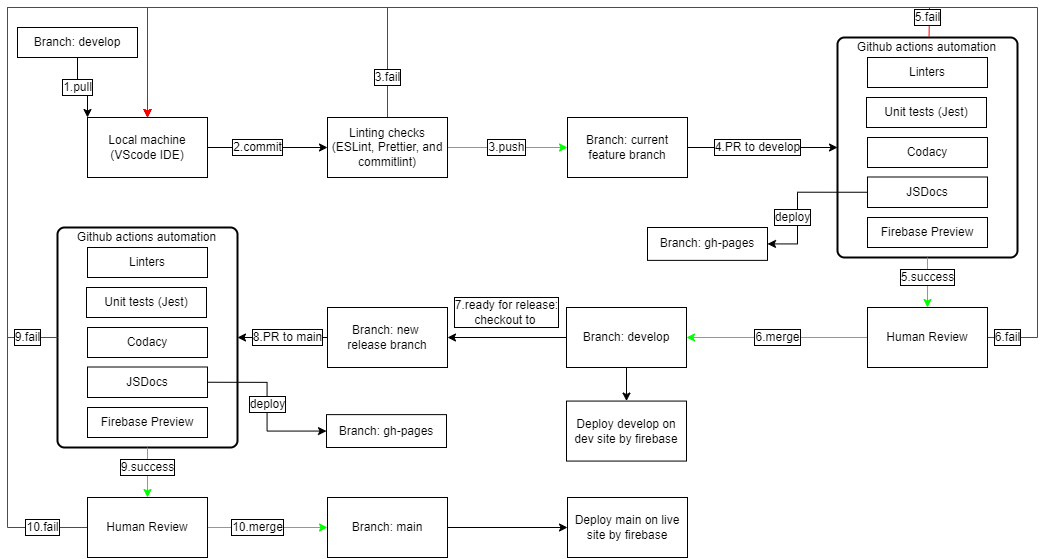

The diagram above was exported from draw.io. Its source (the exported page's mxGraphModel, read from the mxfile embedded in the PNG):
<mxGraphModel dx="2067" dy="1825" grid="1" gridSize="10" guides="1" tooltips="1" connect="1" arrows="1" fold="1" page="1" pageScale="1" pageWidth="827" pageHeight="1169" math="0" shadow="0">
  <root>
    <mxCell id="UhApVWYvIEHXKaGrua0s-0" />
    <mxCell id="UhApVWYvIEHXKaGrua0s-1" parent="UhApVWYvIEHXKaGrua0s-0" />
    <mxCell id="UVlTNi4ZmzOeCHVG0aNA-67" style="edgeStyle=orthogonalEdgeStyle;rounded=0;orthogonalLoop=1;jettySize=auto;html=1;exitX=1;exitY=0.5;exitDx=0;exitDy=0;entryX=0;entryY=0.5;entryDx=0;entryDy=0;strokeColor=#000000;" parent="UhApVWYvIEHXKaGrua0s-1" source="UVlTNi4ZmzOeCHVG0aNA-0" target="UVlTNi4ZmzOeCHVG0aNA-3" edge="1">
      <mxGeometry relative="1" as="geometry" />
    </mxCell>
    <mxCell id="UVlTNi4ZmzOeCHVG0aNA-0" value="Local machine&lt;br&gt;(VScode IDE)" style="rounded=0;whiteSpace=wrap;html=1;" parent="UhApVWYvIEHXKaGrua0s-1" vertex="1">
      <mxGeometry x="80" y="90" width="120" height="60" as="geometry" />
    </mxCell>
    <mxCell id="UVlTNi4ZmzOeCHVG0aNA-68" style="edgeStyle=orthogonalEdgeStyle;rounded=0;orthogonalLoop=1;jettySize=auto;html=1;exitX=1;exitY=0.5;exitDx=0;exitDy=0;entryX=0;entryY=0.5;entryDx=0;entryDy=0;strokeColor=#00FF00;" parent="UhApVWYvIEHXKaGrua0s-1" source="UVlTNi4ZmzOeCHVG0aNA-3" target="UVlTNi4ZmzOeCHVG0aNA-12" edge="1">
      <mxGeometry relative="1" as="geometry" />
    </mxCell>
    <mxCell id="UVlTNi4ZmzOeCHVG0aNA-82" style="edgeStyle=orthogonalEdgeStyle;rounded=0;orthogonalLoop=1;jettySize=auto;html=1;exitX=0.5;exitY=0;exitDx=0;exitDy=0;entryX=0.5;entryY=0;entryDx=0;entryDy=0;strokeColor=#FF0000;" parent="UhApVWYvIEHXKaGrua0s-1" source="UVlTNi4ZmzOeCHVG0aNA-3" target="UVlTNi4ZmzOeCHVG0aNA-0" edge="1">
      <mxGeometry relative="1" as="geometry">
        <Array as="points">
          <mxPoint x="380" y="-20" />
          <mxPoint x="140" y="-20" />
        </Array>
      </mxGeometry>
    </mxCell>
    <mxCell id="UVlTNi4ZmzOeCHVG0aNA-3" value="Linting checks&lt;br&gt;(ESLint, Prettier, and commitlint)" style="rounded=0;whiteSpace=wrap;html=1;" parent="UhApVWYvIEHXKaGrua0s-1" vertex="1">
      <mxGeometry x="320" y="90" width="120" height="60" as="geometry" />
    </mxCell>
    <mxCell id="UVlTNi4ZmzOeCHVG0aNA-75" style="edgeStyle=orthogonalEdgeStyle;rounded=0;orthogonalLoop=1;jettySize=auto;html=1;exitX=0;exitY=0.5;exitDx=0;exitDy=0;entryX=1;entryY=0.5;entryDx=0;entryDy=0;strokeColor=#000000;" parent="UhApVWYvIEHXKaGrua0s-1" source="UVlTNi4ZmzOeCHVG0aNA-5" target="UVlTNi4ZmzOeCHVG0aNA-24" edge="1">
      <mxGeometry relative="1" as="geometry" />
    </mxCell>
    <mxCell id="UVlTNi4ZmzOeCHVG0aNA-94" style="edgeStyle=orthogonalEdgeStyle;rounded=0;orthogonalLoop=1;jettySize=auto;html=1;exitX=0.5;exitY=1;exitDx=0;exitDy=0;entryX=0.5;entryY=0;entryDx=0;entryDy=0;strokeColor=#000000;" parent="UhApVWYvIEHXKaGrua0s-1" source="UVlTNi4ZmzOeCHVG0aNA-5" target="UVlTNi4ZmzOeCHVG0aNA-93" edge="1">
      <mxGeometry relative="1" as="geometry" />
    </mxCell>
    <mxCell id="UVlTNi4ZmzOeCHVG0aNA-5" value="Branch: develop" style="rounded=0;whiteSpace=wrap;html=1;" parent="UhApVWYvIEHXKaGrua0s-1" vertex="1">
      <mxGeometry x="559" y="280" width="120" height="60" as="geometry" />
    </mxCell>
    <mxCell id="UVlTNi4ZmzOeCHVG0aNA-69" style="edgeStyle=orthogonalEdgeStyle;rounded=0;orthogonalLoop=1;jettySize=auto;html=1;exitX=1;exitY=0.5;exitDx=0;exitDy=0;strokeColor=#000000;" parent="UhApVWYvIEHXKaGrua0s-1" source="UVlTNi4ZmzOeCHVG0aNA-12" target="UVlTNi4ZmzOeCHVG0aNA-32" edge="1">
      <mxGeometry relative="1" as="geometry" />
    </mxCell>
    <mxCell id="UVlTNi4ZmzOeCHVG0aNA-12" value="Branch: current feature branch" style="rounded=0;whiteSpace=wrap;html=1;labelBorderColor=none;fillColor=default;strokeColor=default;" parent="UhApVWYvIEHXKaGrua0s-1" vertex="1">
      <mxGeometry x="560" y="90" width="120" height="60" as="geometry" />
    </mxCell>
    <mxCell id="UVlTNi4ZmzOeCHVG0aNA-13" value="3.push" style="text;html=1;resizable=0;autosize=1;align=center;verticalAlign=middle;points=[];fillColor=none;strokeColor=none;rounded=0;labelBackgroundColor=default;labelBorderColor=#000000;" parent="UhApVWYvIEHXKaGrua0s-1" vertex="1">
      <mxGeometry x="474" y="110" width="50" height="20" as="geometry" />
    </mxCell>
    <mxCell id="UVlTNi4ZmzOeCHVG0aNA-14" value="4.PR to develop" style="text;html=1;resizable=0;autosize=1;align=center;verticalAlign=middle;points=[];fillColor=none;strokeColor=none;rounded=0;labelBackgroundColor=default;labelBorderColor=#000000;" parent="UhApVWYvIEHXKaGrua0s-1" vertex="1">
      <mxGeometry x="700" y="110" width="100" height="20" as="geometry" />
    </mxCell>
    <mxCell id="UVlTNi4ZmzOeCHVG0aNA-72" style="edgeStyle=orthogonalEdgeStyle;rounded=0;orthogonalLoop=1;jettySize=auto;html=1;exitX=0;exitY=0.5;exitDx=0;exitDy=0;entryX=1;entryY=0.5;entryDx=0;entryDy=0;strokeColor=#00FF00;" parent="UhApVWYvIEHXKaGrua0s-1" source="UVlTNi4ZmzOeCHVG0aNA-19" target="UVlTNi4ZmzOeCHVG0aNA-5" edge="1">
      <mxGeometry relative="1" as="geometry" />
    </mxCell>
    <mxCell id="UVlTNi4ZmzOeCHVG0aNA-85" style="edgeStyle=orthogonalEdgeStyle;rounded=0;orthogonalLoop=1;jettySize=auto;html=1;exitX=1;exitY=0.5;exitDx=0;exitDy=0;entryX=0.5;entryY=0;entryDx=0;entryDy=0;strokeColor=#FF0000;" parent="UhApVWYvIEHXKaGrua0s-1" source="UVlTNi4ZmzOeCHVG0aNA-19" target="UVlTNi4ZmzOeCHVG0aNA-0" edge="1">
      <mxGeometry relative="1" as="geometry">
        <Array as="points">
          <mxPoint x="1030" y="310" />
          <mxPoint x="1030" y="-20" />
          <mxPoint x="140" y="-20" />
        </Array>
      </mxGeometry>
    </mxCell>
    <mxCell id="UVlTNi4ZmzOeCHVG0aNA-19" value="Human Review" style="rounded=0;whiteSpace=wrap;html=1;labelBackgroundColor=default;labelBorderColor=none;strokeColor=default;fillColor=default;" parent="UhApVWYvIEHXKaGrua0s-1" vertex="1">
      <mxGeometry x="860" y="280" width="120" height="60" as="geometry" />
    </mxCell>
    <mxCell id="UVlTNi4ZmzOeCHVG0aNA-20" value="6.merge" style="text;html=1;resizable=0;autosize=1;align=center;verticalAlign=middle;points=[];fillColor=none;strokeColor=none;rounded=0;labelBackgroundColor=default;labelBorderColor=default;" parent="UhApVWYvIEHXKaGrua0s-1" vertex="1">
      <mxGeometry x="740" y="300" width="60" height="20" as="geometry" />
    </mxCell>
    <mxCell id="UVlTNi4ZmzOeCHVG0aNA-78" style="edgeStyle=orthogonalEdgeStyle;rounded=0;orthogonalLoop=1;jettySize=auto;html=1;exitX=0;exitY=0.5;exitDx=0;exitDy=0;strokeColor=#000000;" parent="UhApVWYvIEHXKaGrua0s-1" source="UVlTNi4ZmzOeCHVG0aNA-24" target="UVlTNi4ZmzOeCHVG0aNA-41" edge="1">
      <mxGeometry relative="1" as="geometry" />
    </mxCell>
    <mxCell id="UVlTNi4ZmzOeCHVG0aNA-24" value="Branch: new &lt;br&gt;release branch" style="rounded=0;whiteSpace=wrap;html=1;labelBackgroundColor=default;labelBorderColor=none;strokeColor=default;fillColor=default;" parent="UhApVWYvIEHXKaGrua0s-1" vertex="1">
      <mxGeometry x="320" y="280" width="120" height="60" as="geometry" />
    </mxCell>
    <mxCell id="UVlTNi4ZmzOeCHVG0aNA-25" value="7.ready for release:&lt;br&gt;checkout to&amp;nbsp;" style="text;html=1;resizable=0;autosize=1;align=center;verticalAlign=middle;points=[];fillColor=none;strokeColor=none;rounded=0;labelBackgroundColor=default;labelBorderColor=default;" parent="UhApVWYvIEHXKaGrua0s-1" vertex="1">
      <mxGeometry x="439" y="270" width="120" height="30" as="geometry" />
    </mxCell>
    <mxCell id="UVlTNi4ZmzOeCHVG0aNA-26" value="8.PR to main" style="text;html=1;resizable=0;autosize=1;align=center;verticalAlign=middle;points=[];fillColor=none;strokeColor=none;rounded=0;labelBackgroundColor=default;labelBorderColor=default;" parent="UhApVWYvIEHXKaGrua0s-1" vertex="1">
      <mxGeometry x="240" y="300" width="80" height="20" as="geometry" />
    </mxCell>
    <mxCell id="UVlTNi4ZmzOeCHVG0aNA-80" style="edgeStyle=orthogonalEdgeStyle;rounded=0;orthogonalLoop=1;jettySize=auto;html=1;exitX=1;exitY=0.5;exitDx=0;exitDy=0;entryX=0;entryY=0.5;entryDx=0;entryDy=0;strokeColor=#00FF00;" parent="UhApVWYvIEHXKaGrua0s-1" source="UVlTNi4ZmzOeCHVG0aNA-29" target="UVlTNi4ZmzOeCHVG0aNA-53" edge="1">
      <mxGeometry relative="1" as="geometry" />
    </mxCell>
    <mxCell id="UVlTNi4ZmzOeCHVG0aNA-90" style="edgeStyle=orthogonalEdgeStyle;rounded=0;orthogonalLoop=1;jettySize=auto;html=1;exitX=0;exitY=0.5;exitDx=0;exitDy=0;entryX=0.5;entryY=0;entryDx=0;entryDy=0;strokeColor=#FF0000;" parent="UhApVWYvIEHXKaGrua0s-1" source="UVlTNi4ZmzOeCHVG0aNA-29" target="UVlTNi4ZmzOeCHVG0aNA-0" edge="1">
      <mxGeometry relative="1" as="geometry">
        <Array as="points">
          <mxPoint y="500" />
          <mxPoint y="-20" />
          <mxPoint x="140" y="-20" />
        </Array>
      </mxGeometry>
    </mxCell>
    <mxCell id="UVlTNi4ZmzOeCHVG0aNA-29" value="Human Review" style="rounded=0;whiteSpace=wrap;html=1;labelBackgroundColor=default;labelBorderColor=none;strokeColor=default;fillColor=default;" parent="UhApVWYvIEHXKaGrua0s-1" vertex="1">
      <mxGeometry x="80" y="470" width="120" height="60" as="geometry" />
    </mxCell>
    <mxCell id="UVlTNi4ZmzOeCHVG0aNA-31" value="" style="group" parent="UhApVWYvIEHXKaGrua0s-1" vertex="1" connectable="0">
      <mxGeometry x="830" y="10" width="180" height="220" as="geometry" />
    </mxCell>
    <mxCell id="UVlTNi4ZmzOeCHVG0aNA-32" value="" style="rounded=1;whiteSpace=wrap;html=1;absoluteArcSize=1;arcSize=14;strokeWidth=2;labelBackgroundColor=default;labelBorderColor=#000000;fillColor=default;" parent="UVlTNi4ZmzOeCHVG0aNA-31" vertex="1">
      <mxGeometry width="180" height="220" as="geometry" />
    </mxCell>
    <mxCell id="UVlTNi4ZmzOeCHVG0aNA-33" value="Linters" style="rounded=0;whiteSpace=wrap;html=1;labelBackgroundColor=default;labelBorderColor=none;strokeColor=default;fillColor=default;" parent="UVlTNi4ZmzOeCHVG0aNA-31" vertex="1">
      <mxGeometry x="30" y="20" width="120" height="30" as="geometry" />
    </mxCell>
    <mxCell id="UVlTNi4ZmzOeCHVG0aNA-34" value="Github actions automation" style="text;html=1;resizable=0;autosize=1;align=center;verticalAlign=middle;points=[];fillColor=none;strokeColor=none;rounded=0;labelBackgroundColor=default;labelBorderColor=none;" parent="UVlTNi4ZmzOeCHVG0aNA-31" vertex="1">
      <mxGeometry x="14" width="150" height="20" as="geometry" />
    </mxCell>
    <mxCell id="UVlTNi4ZmzOeCHVG0aNA-35" value="Unit tests (Jest)" style="rounded=0;whiteSpace=wrap;html=1;labelBackgroundColor=default;labelBorderColor=none;strokeColor=default;fillColor=default;" parent="UVlTNi4ZmzOeCHVG0aNA-31" vertex="1">
      <mxGeometry x="29" y="60" width="120" height="30" as="geometry" />
    </mxCell>
    <mxCell id="UVlTNi4ZmzOeCHVG0aNA-36" value="Codacy" style="rounded=0;whiteSpace=wrap;html=1;labelBackgroundColor=default;labelBorderColor=none;strokeColor=default;fillColor=default;" parent="UVlTNi4ZmzOeCHVG0aNA-31" vertex="1">
      <mxGeometry x="30" y="100" width="120" height="30" as="geometry" />
    </mxCell>
    <mxCell id="UVlTNi4ZmzOeCHVG0aNA-37" value="JSDocs" style="rounded=0;whiteSpace=wrap;html=1;labelBackgroundColor=default;labelBorderColor=none;strokeColor=default;fillColor=default;" parent="UVlTNi4ZmzOeCHVG0aNA-31" vertex="1">
      <mxGeometry x="30" y="139.5" width="120" height="30.5" as="geometry" />
    </mxCell>
    <mxCell id="UVlTNi4ZmzOeCHVG0aNA-38" value="Firebase Preview" style="rounded=0;whiteSpace=wrap;html=1;labelBackgroundColor=default;labelBorderColor=none;strokeColor=default;fillColor=default;" parent="UVlTNi4ZmzOeCHVG0aNA-31" vertex="1">
      <mxGeometry x="30" y="180" width="120" height="30" as="geometry" />
    </mxCell>
    <mxCell id="UVlTNi4ZmzOeCHVG0aNA-39" style="edgeStyle=orthogonalEdgeStyle;rounded=0;orthogonalLoop=1;jettySize=auto;html=1;exitX=0.5;exitY=1;exitDx=0;exitDy=0;strokeColor=#000000;" parent="UVlTNi4ZmzOeCHVG0aNA-31" source="UVlTNi4ZmzOeCHVG0aNA-32" target="UVlTNi4ZmzOeCHVG0aNA-32" edge="1">
      <mxGeometry relative="1" as="geometry" />
    </mxCell>
    <mxCell id="UVlTNi4ZmzOeCHVG0aNA-40" value="" style="group" parent="UhApVWYvIEHXKaGrua0s-1" vertex="1" connectable="0">
      <mxGeometry x="50" y="200" width="180" height="220" as="geometry" />
    </mxCell>
    <mxCell id="UVlTNi4ZmzOeCHVG0aNA-41" value="" style="rounded=1;whiteSpace=wrap;html=1;absoluteArcSize=1;arcSize=14;strokeWidth=2;labelBackgroundColor=default;labelBorderColor=#000000;fillColor=default;" parent="UVlTNi4ZmzOeCHVG0aNA-40" vertex="1">
      <mxGeometry width="180" height="220" as="geometry" />
    </mxCell>
    <mxCell id="UVlTNi4ZmzOeCHVG0aNA-42" value="Linters" style="rounded=0;whiteSpace=wrap;html=1;labelBackgroundColor=default;labelBorderColor=none;strokeColor=default;fillColor=default;" parent="UVlTNi4ZmzOeCHVG0aNA-40" vertex="1">
      <mxGeometry x="30" y="20" width="120" height="30" as="geometry" />
    </mxCell>
    <mxCell id="UVlTNi4ZmzOeCHVG0aNA-43" value="Github actions automation" style="text;html=1;resizable=0;autosize=1;align=center;verticalAlign=middle;points=[];fillColor=none;strokeColor=none;rounded=0;labelBackgroundColor=default;labelBorderColor=none;" parent="UVlTNi4ZmzOeCHVG0aNA-40" vertex="1">
      <mxGeometry x="14" width="150" height="20" as="geometry" />
    </mxCell>
    <mxCell id="UVlTNi4ZmzOeCHVG0aNA-44" value="Unit tests (Jest)" style="rounded=0;whiteSpace=wrap;html=1;labelBackgroundColor=default;labelBorderColor=none;strokeColor=default;fillColor=default;" parent="UVlTNi4ZmzOeCHVG0aNA-40" vertex="1">
      <mxGeometry x="29" y="60" width="120" height="30" as="geometry" />
    </mxCell>
    <mxCell id="UVlTNi4ZmzOeCHVG0aNA-45" value="Codacy" style="rounded=0;whiteSpace=wrap;html=1;labelBackgroundColor=default;labelBorderColor=none;strokeColor=default;fillColor=default;" parent="UVlTNi4ZmzOeCHVG0aNA-40" vertex="1">
      <mxGeometry x="30" y="100" width="120" height="30" as="geometry" />
    </mxCell>
    <mxCell id="UVlTNi4ZmzOeCHVG0aNA-46" value="JSDocs" style="rounded=0;whiteSpace=wrap;html=1;labelBackgroundColor=default;labelBorderColor=none;strokeColor=default;fillColor=default;" parent="UVlTNi4ZmzOeCHVG0aNA-40" vertex="1">
      <mxGeometry x="30" y="139.5" width="120" height="30.5" as="geometry" />
    </mxCell>
    <mxCell id="UVlTNi4ZmzOeCHVG0aNA-47" value="Firebase Preview" style="rounded=0;whiteSpace=wrap;html=1;labelBackgroundColor=default;labelBorderColor=none;strokeColor=default;fillColor=default;" parent="UVlTNi4ZmzOeCHVG0aNA-40" vertex="1">
      <mxGeometry x="30" y="180" width="120" height="30" as="geometry" />
    </mxCell>
    <mxCell id="UVlTNi4ZmzOeCHVG0aNA-48" style="edgeStyle=orthogonalEdgeStyle;rounded=0;orthogonalLoop=1;jettySize=auto;html=1;exitX=0.5;exitY=1;exitDx=0;exitDy=0;strokeColor=#000000;" parent="UVlTNi4ZmzOeCHVG0aNA-40" source="UVlTNi4ZmzOeCHVG0aNA-41" target="UVlTNi4ZmzOeCHVG0aNA-41" edge="1">
      <mxGeometry relative="1" as="geometry" />
    </mxCell>
    <mxCell id="UVlTNi4ZmzOeCHVG0aNA-87" style="edgeStyle=orthogonalEdgeStyle;rounded=0;orthogonalLoop=1;jettySize=auto;html=1;exitX=1;exitY=0.5;exitDx=0;exitDy=0;entryX=0;entryY=0.5;entryDx=0;entryDy=0;strokeColor=#000000;" parent="UhApVWYvIEHXKaGrua0s-1" source="UVlTNi4ZmzOeCHVG0aNA-53" target="UVlTNi4ZmzOeCHVG0aNA-56" edge="1">
      <mxGeometry relative="1" as="geometry" />
    </mxCell>
    <mxCell id="UVlTNi4ZmzOeCHVG0aNA-53" value="Branch: main" style="rounded=0;whiteSpace=wrap;html=1;labelBackgroundColor=default;labelBorderColor=none;strokeColor=default;fillColor=default;" parent="UhApVWYvIEHXKaGrua0s-1" vertex="1">
      <mxGeometry x="320" y="470" width="120" height="60" as="geometry" />
    </mxCell>
    <mxCell id="UVlTNi4ZmzOeCHVG0aNA-54" value="10.fail" style="text;html=1;resizable=0;autosize=1;align=center;verticalAlign=middle;points=[];fillColor=none;strokeColor=none;rounded=0;labelBackgroundColor=default;labelBorderColor=default;" parent="UhApVWYvIEHXKaGrua0s-1" vertex="1">
      <mxGeometry x="10" y="490" width="50" height="20" as="geometry" />
    </mxCell>
    <mxCell id="UVlTNi4ZmzOeCHVG0aNA-55" value="10.merge" style="text;html=1;resizable=0;autosize=1;align=center;verticalAlign=middle;points=[];fillColor=none;strokeColor=none;rounded=0;labelBackgroundColor=default;labelBorderColor=default;" parent="UhApVWYvIEHXKaGrua0s-1" vertex="1">
      <mxGeometry x="215" y="490" width="70" height="20" as="geometry" />
    </mxCell>
    <mxCell id="UVlTNi4ZmzOeCHVG0aNA-56" value="Deploy main on live site by firebase" style="rounded=0;whiteSpace=wrap;html=1;labelBackgroundColor=default;labelBorderColor=none;strokeColor=default;fillColor=default;" parent="UhApVWYvIEHXKaGrua0s-1" vertex="1">
      <mxGeometry x="560" y="470" width="120" height="60" as="geometry" />
    </mxCell>
    <mxCell id="UVlTNi4ZmzOeCHVG0aNA-57" value="3.fail" style="text;html=1;resizable=0;autosize=1;align=center;verticalAlign=middle;points=[];rounded=0;labelBorderColor=#000000;labelBackgroundColor=default;strokeColor=none;" parent="UhApVWYvIEHXKaGrua0s-1" vertex="1">
      <mxGeometry x="360" y="40" width="40" height="20" as="geometry" />
    </mxCell>
    <mxCell id="UVlTNi4ZmzOeCHVG0aNA-58" value="Branch: gh-pages" style="rounded=0;whiteSpace=wrap;html=1;labelBackgroundColor=default;labelBorderColor=none;strokeColor=default;fillColor=default;" parent="UhApVWYvIEHXKaGrua0s-1" vertex="1">
      <mxGeometry x="319" y="387.13000000000005" width="120" height="32.87" as="geometry" />
    </mxCell>
    <mxCell id="UVlTNi4ZmzOeCHVG0aNA-59" value="Branch: gh-pages" style="rounded=0;whiteSpace=wrap;html=1;labelBackgroundColor=default;labelBorderColor=none;strokeColor=default;fillColor=default;" parent="UhApVWYvIEHXKaGrua0s-1" vertex="1">
      <mxGeometry x="640" y="200.00000000000006" width="120" height="32.87" as="geometry" />
    </mxCell>
    <mxCell id="UVlTNi4ZmzOeCHVG0aNA-65" value="6.fail" style="text;html=1;resizable=0;autosize=1;align=center;verticalAlign=middle;points=[];fillColor=none;strokeColor=none;rounded=0;labelBackgroundColor=default;labelBorderColor=default;" parent="UhApVWYvIEHXKaGrua0s-1" vertex="1">
      <mxGeometry x="980" y="300" width="40" height="20" as="geometry" />
    </mxCell>
    <mxCell id="UVlTNi4ZmzOeCHVG0aNA-77" style="edgeStyle=orthogonalEdgeStyle;rounded=0;orthogonalLoop=1;jettySize=auto;html=1;exitX=0.5;exitY=1;exitDx=0;exitDy=0;entryX=0.5;entryY=0;entryDx=0;entryDy=0;strokeColor=#00FF00;" parent="UhApVWYvIEHXKaGrua0s-1" source="UVlTNi4ZmzOeCHVG0aNA-32" target="UVlTNi4ZmzOeCHVG0aNA-19" edge="1">
      <mxGeometry relative="1" as="geometry" />
    </mxCell>
    <mxCell id="UVlTNi4ZmzOeCHVG0aNA-79" style="edgeStyle=orthogonalEdgeStyle;rounded=0;orthogonalLoop=1;jettySize=auto;html=1;exitX=0.5;exitY=1;exitDx=0;exitDy=0;entryX=0.5;entryY=0;entryDx=0;entryDy=0;strokeColor=#00FF00;" parent="UhApVWYvIEHXKaGrua0s-1" source="UVlTNi4ZmzOeCHVG0aNA-41" target="UVlTNi4ZmzOeCHVG0aNA-29" edge="1">
      <mxGeometry relative="1" as="geometry" />
    </mxCell>
    <mxCell id="UVlTNi4ZmzOeCHVG0aNA-9" value="2.commit" style="text;html=1;resizable=0;autosize=1;align=center;verticalAlign=middle;points=[];fillColor=none;strokeColor=none;rounded=0;labelBorderColor=default;labelBackgroundColor=default;" parent="UhApVWYvIEHXKaGrua0s-1" vertex="1">
      <mxGeometry x="220" y="110" width="60" height="20" as="geometry" />
    </mxCell>
    <mxCell id="UVlTNi4ZmzOeCHVG0aNA-22" value="5.success" style="text;html=1;resizable=0;autosize=1;align=center;verticalAlign=middle;points=[];fillColor=none;strokeColor=none;rounded=0;labelBackgroundColor=default;labelBorderColor=default;" parent="UhApVWYvIEHXKaGrua0s-1" vertex="1">
      <mxGeometry x="885" y="240" width="70" height="20" as="geometry" />
    </mxCell>
    <mxCell id="UVlTNi4ZmzOeCHVG0aNA-83" value="" style="endArrow=classic;html=1;rounded=0;strokeColor=#FF0000;entryX=0.5;entryY=0;entryDx=0;entryDy=0;exitX=0.517;exitY=-0.039;exitDx=0;exitDy=0;exitPerimeter=0;" parent="UhApVWYvIEHXKaGrua0s-1" source="UVlTNi4ZmzOeCHVG0aNA-34" target="UVlTNi4ZmzOeCHVG0aNA-0" edge="1">
      <mxGeometry width="50" height="50" relative="1" as="geometry">
        <mxPoint x="820" y="-60" as="sourcePoint" />
        <mxPoint x="600" y="30" as="targetPoint" />
        <Array as="points">
          <mxPoint x="922" y="-20" />
          <mxPoint x="520" y="-20" />
          <mxPoint x="140" y="-20" />
        </Array>
      </mxGeometry>
    </mxCell>
    <mxCell id="UVlTNi4ZmzOeCHVG0aNA-21" value="5.fail" style="text;html=1;resizable=0;autosize=1;align=center;verticalAlign=middle;points=[];fillColor=none;strokeColor=none;rounded=0;labelBackgroundColor=default;labelBorderColor=default;" parent="UhApVWYvIEHXKaGrua0s-1" vertex="1">
      <mxGeometry x="900" y="-20" width="40" height="20" as="geometry" />
    </mxCell>
    <mxCell id="UVlTNi4ZmzOeCHVG0aNA-51" value="9.success" style="text;html=1;resizable=0;autosize=1;align=center;verticalAlign=middle;points=[];fillColor=none;strokeColor=none;rounded=0;labelBackgroundColor=default;labelBorderColor=default;" parent="UhApVWYvIEHXKaGrua0s-1" vertex="1">
      <mxGeometry x="105" y="430" width="70" height="20" as="geometry" />
    </mxCell>
    <mxCell id="UVlTNi4ZmzOeCHVG0aNA-88" style="edgeStyle=orthogonalEdgeStyle;rounded=0;orthogonalLoop=1;jettySize=auto;html=1;exitX=0;exitY=0.5;exitDx=0;exitDy=0;entryX=0.5;entryY=0;entryDx=0;entryDy=0;strokeColor=#FF0000;" parent="UhApVWYvIEHXKaGrua0s-1" source="UVlTNi4ZmzOeCHVG0aNA-41" target="UVlTNi4ZmzOeCHVG0aNA-0" edge="1">
      <mxGeometry relative="1" as="geometry">
        <Array as="points">
          <mxPoint y="310" />
          <mxPoint y="-20" />
          <mxPoint x="140" y="-20" />
        </Array>
      </mxGeometry>
    </mxCell>
    <mxCell id="UVlTNi4ZmzOeCHVG0aNA-50" value="9.fail" style="text;html=1;resizable=0;autosize=1;align=center;verticalAlign=middle;points=[];fillColor=none;strokeColor=none;rounded=0;labelBackgroundColor=default;labelBorderColor=default;" parent="UhApVWYvIEHXKaGrua0s-1" vertex="1">
      <mxGeometry y="300" width="40" height="20" as="geometry" />
    </mxCell>
    <mxCell id="UVlTNi4ZmzOeCHVG0aNA-91" style="edgeStyle=orthogonalEdgeStyle;rounded=0;orthogonalLoop=1;jettySize=auto;html=1;exitX=0;exitY=0.5;exitDx=0;exitDy=0;entryX=1;entryY=0.5;entryDx=0;entryDy=0;strokeColor=#000000;" parent="UhApVWYvIEHXKaGrua0s-1" source="UVlTNi4ZmzOeCHVG0aNA-37" target="UVlTNi4ZmzOeCHVG0aNA-59" edge="1">
      <mxGeometry relative="1" as="geometry">
        <Array as="points">
          <mxPoint x="790" y="165" />
          <mxPoint x="790" y="216" />
        </Array>
      </mxGeometry>
    </mxCell>
    <mxCell id="UVlTNi4ZmzOeCHVG0aNA-63" value="deploy" style="text;html=1;resizable=0;autosize=1;align=center;verticalAlign=middle;points=[];fillColor=none;strokeColor=none;rounded=0;labelBackgroundColor=default;labelBorderColor=default;" parent="UhApVWYvIEHXKaGrua0s-1" vertex="1">
      <mxGeometry x="760" y="180" width="50" height="20" as="geometry" />
    </mxCell>
    <mxCell id="UVlTNi4ZmzOeCHVG0aNA-92" style="edgeStyle=orthogonalEdgeStyle;rounded=0;orthogonalLoop=1;jettySize=auto;html=1;exitX=1;exitY=0.5;exitDx=0;exitDy=0;entryX=0;entryY=0.5;entryDx=0;entryDy=0;strokeColor=#000000;" parent="UhApVWYvIEHXKaGrua0s-1" source="UVlTNi4ZmzOeCHVG0aNA-46" target="UVlTNi4ZmzOeCHVG0aNA-58" edge="1">
      <mxGeometry relative="1" as="geometry" />
    </mxCell>
    <mxCell id="UVlTNi4ZmzOeCHVG0aNA-61" value="deploy" style="text;html=1;resizable=0;autosize=1;align=center;verticalAlign=middle;points=[];fillColor=none;strokeColor=none;rounded=0;labelBackgroundColor=default;labelBorderColor=default;" parent="UhApVWYvIEHXKaGrua0s-1" vertex="1">
      <mxGeometry x="235" y="367.13" width="50" height="20" as="geometry" />
    </mxCell>
    <mxCell id="UVlTNi4ZmzOeCHVG0aNA-93" value="Deploy develop on dev site by firebase" style="rounded=0;whiteSpace=wrap;html=1;labelBackgroundColor=default;labelBorderColor=none;strokeColor=default;fillColor=default;" parent="UhApVWYvIEHXKaGrua0s-1" vertex="1">
      <mxGeometry x="559" y="373.57" width="120" height="60" as="geometry" />
    </mxCell>
    <mxCell id="8mOhKNOaV6ML834_BBlI-5" style="edgeStyle=orthogonalEdgeStyle;rounded=0;orthogonalLoop=1;jettySize=auto;html=1;exitX=0.5;exitY=1;exitDx=0;exitDy=0;entryX=0;entryY=0;entryDx=0;entryDy=0;" parent="UhApVWYvIEHXKaGrua0s-1" source="8mOhKNOaV6ML834_BBlI-0" target="UVlTNi4ZmzOeCHVG0aNA-0" edge="1">
      <mxGeometry relative="1" as="geometry" />
    </mxCell>
    <mxCell id="8mOhKNOaV6ML834_BBlI-0" value="Branch: develop" style="rounded=0;whiteSpace=wrap;html=1;" parent="UhApVWYvIEHXKaGrua0s-1" vertex="1">
      <mxGeometry x="10" width="120" height="30" as="geometry" />
    </mxCell>
    <mxCell id="8mOhKNOaV6ML834_BBlI-2" value="1.pull" style="text;html=1;resizable=0;autosize=1;align=center;verticalAlign=middle;points=[];fillColor=none;strokeColor=none;rounded=0;labelBackgroundColor=default;labelBorderColor=default;" parent="UhApVWYvIEHXKaGrua0s-1" vertex="1">
      <mxGeometry x="50" y="50" width="40" height="20" as="geometry" />
    </mxCell>
  </root>
</mxGraphModel>